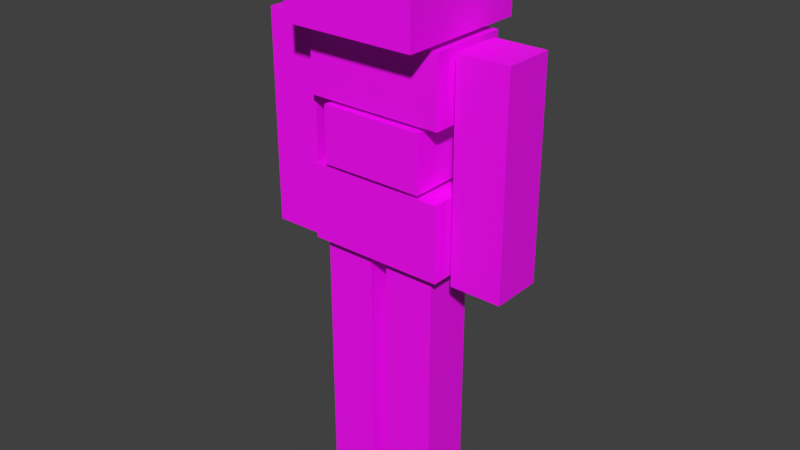 # Source: mobs_stone_monster.blend  (saved by Blender 2.90.8; exported with 4.5.12 LTS)
import bpy
from mathutils import Matrix  # noqa: F401  (used for matrix-valued properties, if any)

bpy.ops.wm.read_factory_settings(use_empty=True)
scene = bpy.context.scene
scene.name = 'Scene'

# ---- collections
col_collection_1 = bpy.data.collections.new('Collection 1'); scene.collection.children.link(col_collection_1)

# ---- images (referenced by path relative to the original .blend; pixels are not part of the script)
import os
ASSET_DIR = os.environ.get("B2B_ASSET_DIR", "")  # directory of the original .blend (textures are referenced by path, not embedded)
HERE = os.path.dirname(os.path.abspath(__file__))  # packed textures are extracted next to this script under _unpacked/

def load_image(name, relpath, width, height, colorspace="sRGB"):
    """Load a texture the original file referenced (path relative to the .blend, or extracted next to this script)."""
    p = next((c for c in (os.path.join(HERE, relpath), os.path.join(ASSET_DIR, relpath)) if relpath and os.path.exists(c)), "")
    if p:
        img = bpy.data.images.load(p, check_existing=True)
        img.name = name
    else:  # same state as the original file: an image datablock whose file is absent (Cycles renders it pink)
        img = bpy.data.images.new(name, width, height)
        img.source = "FILE"
        img.filepath = "//" + (relpath or name)
    img.colorspace_settings.name = colorspace
    return img
img_mobs_stone_monster4_png = load_image('mobs_stone_monster4.png', 'mobs_stone_monster4.png', 1024, 1024, 'sRGB')

# ---- materials (node trees are filled in below, after node groups)
mat_brush_001 = bpy.data.materials.new('Brush.001')
mat_brush_001.alpha_threshold = 0.0
mat_brush_001.use_transparent_shadow = False
mat_brush_001.diffuse_color = (1.0, 1.0, 1.0, 1.0)
mat_brush_001.specular_color = (0.0, 0.0, 0.0)
mat_brush_001.roughness = 0.5

# ---- material node trees
mat_brush_001.use_nodes = True; mat_brush_001.node_tree.nodes.clear()
_N = mat_brush_001.node_tree.nodes; _L = mat_brush_001.node_tree.links
n0 = _N.new('ShaderNodeBsdfPrincipled'); n0.name = 'Principled BSDF'; n0.location = (10, 300)
n0.distribution = 'GGX'
n0.subsurface_method = 'BURLEY'
n0.inputs[3].default_value = 1.45
n0.inputs[27].default_value = (0.0, 0.0, 0.0, 1.0)
n0.inputs[28].default_value = 1.0
n1 = _N.new('ShaderNodeOutputMaterial'); n1.name = 'Material Output'; n1.location = (300, 300)
n2 = _N.new('ShaderNodeTexImage'); n2.name = 'Image Texture'; n2.location = (-280, 260)
n2.image = img_mobs_stone_monster4_png
n2.interpolation = 'Closest'
_L.new(n0.outputs[0], n1.inputs[0])
_L.new(n2.outputs[0], n0.inputs[0])
n1.is_active_output = True

# ---- world
world_world = bpy.data.worlds.new('World'); scene.world = world_world
world_world.color = (0.05088, 0.05088, 0.05088)
world_world.use_sun_shadow = False
world_world.sun_shadow_jitter_overblur = 0.0
world_world.cycles.sampling_method = 'MANUAL'

# ---- meshes
me_mobs_stone_monster_ms3d_m = bpy.data.meshes.new('mobs_stone_monster.ms3d.m')
me_mobs_stone_monster_ms3d_m.from_pydata([(-0.8056, 0.4112, -9.921), (0.8056, 0.4112, -9.921), (-0.8056, 0.4112, -2.153), (-0.8056, 2.022, -2.153), (-0.8056, 2.022, -9.921), (0.8056, 2.022, -9.921), (0.8056, 2.022, -2.153), (0.8056, 0.4112, -2.153), (-0.8056, -1.766, -2.153), (-0.8056, -1.766, -9.921), (-0.8056, -0.1545, -9.921), (0.8056, -0.1545, -9.921), (0.8056, -0.1545, -2.153), (0.8056, -1.766, -9.921), (-0.8056, -0.1545, -2.153), (0.8056, -1.766, -2.153), (-0.8056, -2.443, 4.51), (-0.8056, -4.054, -2.09), (-0.8056, -2.443, -2.09), (-0.8056, -4.054, 4.51), (0.8056, -2.443, -2.09), (0.8056, -4.054, -2.09), (0.8056, -2.443, 4.51), (0.8056, -4.054, 4.51), (0.8056, 2.381, -2.09), (-0.8056, 3.992, 4.51), (0.8056, 2.381, 4.51), (-0.8056, 2.381, -2.09), (-0.8056, 3.992, -2.09), (0.8056, 3.992, -2.09), (0.8056, 3.992, 4.51), (-0.8056, 2.381, 4.51), (-1.165, -2.172, 2.443), (-1.165, 2.172, 4.545), (1.349, 2.172, 2.443), (1.349, 2.172, 4.545), (1.349, -2.172, 2.443), (-1.165, 2.172, 2.443), (-1.165, -2.172, 4.545), (1.349, -2.172, 4.545), (-1.266, -1.632, 0.5457), (-1.266, 1.632, 0.5457), (1.266, -1.632, 2.318), (1.266, -1.632, 0.5457), (1.266, 1.632, 0.5457), (1.266, 1.632, 2.318), (-1.266, 1.632, 2.318), (-1.266, -1.632, 2.318), (1.155, -2.169, 0.3847), (-1.155, -2.169, 0.3847), (-1.155, 2.169, -1.972), (-1.155, -2.169, -1.972), (1.155, 2.169, 0.3847), (1.155, -2.169, -1.972), (1.155, 2.169, -1.972), (-1.155, 2.169, 0.3847), (2.046, -2.094, 7.322), (-2.142, -2.094, 4.711), (2.046, -2.094, 4.711), (-2.142, -2.094, 7.322), (-2.142, 2.094, 7.322), (-2.142, 2.094, 4.711), (2.046, 2.094, 4.711), (2.046, 2.094, 7.322)], [], [(0, 1, 7), (0, 7, 2), (2, 3, 4), (2, 4, 0), (3, 6, 5), (3, 5, 4), (1, 5, 6), (1, 6, 7), (1, 0, 4), (1, 4, 5), (6, 3, 2), (6, 2, 7), (12, 14, 8), (12, 8, 15), (13, 9, 10), (13, 10, 11), (12, 15, 13), (12, 13, 11), (14, 12, 11), (14, 11, 10), (8, 14, 10), (8, 10, 9), (15, 8, 9), (15, 9, 13), (18, 17, 19), (18, 19, 16), (20, 21, 17), (20, 17, 18), (16, 19, 23), (16, 23, 22), (20, 18, 16), (20, 16, 22), (21, 20, 22), (21, 22, 23), (17, 21, 23), (17, 23, 19), (26, 31, 27), (26, 27, 24), (31, 25, 28), (31, 28, 27), (25, 30, 29), (25, 29, 28), (30, 26, 24), (30, 24, 29), (24, 27, 28), (24, 28, 29), (30, 25, 31), (30, 31, 26), (39, 38, 32), (39, 32, 36), (38, 33, 37), (38, 37, 32), (33, 35, 34), (33, 34, 37), (35, 39, 36), (35, 36, 34), (36, 32, 37), (36, 37, 34), (35, 33, 38), (35, 38, 39), (42, 47, 40), (42, 40, 43), (47, 46, 41), (47, 41, 40), (46, 45, 44), (46, 44, 41), (45, 42, 43), (45, 43, 44), (43, 40, 41), (43, 41, 44), (45, 46, 47), (45, 47, 42), (48, 49, 51), (48, 51, 53), (49, 55, 50), (49, 50, 51), (55, 52, 54), (55, 54, 50), (52, 48, 53), (52, 53, 54), (53, 51, 50), (53, 50, 54), (52, 55, 49), (52, 49, 48), (56, 59, 57), (56, 57, 58), (59, 60, 61), (59, 61, 57), (60, 63, 62), (60, 62, 61), (63, 56, 58), (63, 58, 62), (58, 57, 61), (58, 61, 62), (63, 60, 59), (63, 59, 56)])
me_mobs_stone_monster_ms3d_m.polygons.foreach_set('use_smooth', [True] * 96)
_k = set([(0, 1), (0, 2), (0, 4), (1, 5), (1, 7), (2, 3), (2, 7), (3, 4), (3, 6), (4, 5), (5, 6), (6, 7), (8, 9), (8, 14), (8, 15), (9, 10), (9, 13), (10, 11), (10, 14), (11, 12), (11, 13), (12, 14), (12, 15), (13, 15), (16, 18), (16, 19), (16, 22), (17, 18), (17, 19), (17, 21), (18, 20), (19, 23), (20, 21), (20, 22), (21, 23), (22, 23), (24, 26), (24, 27), (24, 29), (25, 28), (25, 30), (25, 31), (26, 30), (26, 31), (27, 28), (27, 31), (28, 29), (29, 30), (32, 36), (32, 37), (32, 38), (33, 35), (33, 37), (33, 38), (34, 35), (34, 36), (34, 37), (35, 39), (36, 39), (38, 39), (40, 41), (40, 43), (40, 47), (41, 44), (41, 46), (42, 43), (42, 45), (42, 47), (43, 44), (44, 45), (45, 46), (46, 47), (48, 49), (48, 52), (48, 53), (49, 51), (49, 55), (50, 51), (50, 54), (50, 55), (51, 53), (52, 54), (52, 55), (53, 54), (56, 58), (56, 59), (56, 63), (57, 58), (57, 59), (57, 61), (58, 62), (59, 60), (60, 61), (60, 63), (61, 62), (62, 63)])
me_mobs_stone_monster_ms3d_m.attributes.new('sharp_edge', 'BOOLEAN', 'EDGE').data.foreach_set('value', [ (min(e.vertices), max(e.vertices)) in _k for e in me_mobs_stone_monster_ms3d_m.edges])
_uv = me_mobs_stone_monster_ms3d_m.uv_layers.new(name='ms3d_uv_layer')
_uv.uv.foreach_set('vector', [0.2344, 0.9062, 0.2344, 1.0, 0.4531, 1.0, 0.2344, 0.9062, 0.4531, 1.0, 0.4531, 0.9062, 0.4531, 0.8125, 0.4531, 0.9062, 0.2344, 0.9062, 0.4531, 0.8125, 0.2344, 0.9062, 0.2344, 0.8125, 0.4531, 0.7188, 0.4531, 0.8125, 0.2344, 0.8125, 0.4531, 0.7188, 0.2344, 0.8125, 0.2344, 0.7188, 0.2344, 0.625, 0.2344, 0.7188, 0.4531, 0.7188, 0.2344, 0.625, 0.4531, 0.7188, 0.4531, 0.625, 0.1875, 1.0, 0.1875, 0.9062, 0.2344, 0.9062, 0.1875, 1.0, 0.2344, 0.9062, 0.2344, 1.0, 0.1875, 0.9062, 0.1875, 0.8125, 0.2344, 0.8125, 0.1875, 0.9062, 0.2344, 0.8125, 0.2344, 0.9062, 0.1875, 0.8125, 0.1875, 0.9062, 0.2344, 0.9062, 0.1875, 0.8125, 0.2344, 0.9062, 0.2344, 0.8125, 0.1875, 0.9062, 0.1875, 1.0, 0.2344, 1.0, 0.1875, 0.9062, 0.2344, 1.0, 0.2344, 0.9062, 0.4531, 0.625, 0.4531, 0.7188, 0.2344, 0.7188, 0.4531, 0.625, 0.2344, 0.7188, 0.2344, 0.625, 0.4531, 0.9062, 0.4531, 1.0, 0.2344, 1.0, 0.4531, 0.9062, 0.2344, 1.0, 0.2344, 0.9062, 0.4531, 0.9062, 0.4531, 0.8125, 0.2344, 0.8125, 0.4531, 0.9062, 0.2344, 0.8125, 0.2344, 0.9062, 0.4531, 0.8125, 0.4531, 0.7188, 0.2344, 0.7188, 0.4531, 0.8125, 0.2344, 0.7188, 0.2344, 0.8125, 0.1875, 0.9062, 0.1875, 0.8125, 0.0, 0.8125, 0.1875, 0.9062, 0.0, 0.8125, 0.0, 0.9062, 0.1875, 0.8125, 0.1875, 0.7188, 0.2344, 0.7188, 0.1875, 0.8125, 0.2344, 0.7188, 0.2344, 0.8125, 0.1875, 0.7188, 0.1875, 0.625, 0.2344, 0.625, 0.1875, 0.7188, 0.2344, 0.625, 0.2344, 0.7188, 0.1875, 1.0, 0.1875, 0.9062, 0.0, 0.9062, 0.1875, 1.0, 0.0, 0.9062, 0.0, 1.0, 0.1875, 0.625, 0.1875, 0.7188, 0.0, 0.7188, 0.1875, 0.625, 0.0, 0.7188, 0.0, 0.625, 0.1875, 0.8125, 0.1875, 0.7188, 0.0, 0.7188, 0.1875, 0.8125, 0.0, 0.7188, 0.0, 0.8125, 0.0, 1.0, 0.0, 0.9062, 0.1875, 0.9062, 0.0, 1.0, 0.1875, 0.9062, 0.1875, 1.0, 0.0, 0.9062, 0.0, 0.8125, 0.1875, 0.8125, 0.0, 0.9062, 0.1875, 0.8125, 0.1875, 0.9062, 0.0, 0.8125, 0.0, 0.7188, 0.1875, 0.7188, 0.0, 0.8125, 0.1875, 0.7188, 0.1875, 0.8125, 0.0, 0.625, 0.0, 0.7188, 0.1875, 0.7188, 0.0, 0.625, 0.1875, 0.7188, 0.1875, 0.625, 0.2344, 0.7188, 0.2344, 0.8125, 0.1875, 0.8125, 0.2344, 0.7188, 0.1875, 0.8125, 0.1875, 0.7188, 0.2344, 0.625, 0.1875, 0.625, 0.1875, 0.7188, 0.2344, 0.625, 0.1875, 0.7188, 0.2344, 0.7188, 0.1875, 0.375, 0.125, 0.375, 0.125, 0.25, 0.1875, 0.375, 0.125, 0.25, 0.1875, 0.25, 0.125, 0.375, 0.0, 0.375, 0.0, 0.25, 0.125, 0.375, 0.0, 0.25, 0.125, 0.25, 0.1875, 0.5, 0.125, 0.5, 0.125, 0.375, 0.1875, 0.5, 0.125, 0.375, 0.1875, 0.375, 0.3125, 0.375, 0.1875, 0.375, 0.1875, 0.25, 0.3125, 0.375, 0.1875, 0.25, 0.3125, 0.25, 0.0, 0.5, 0.0, 0.375, 0.125, 0.375, 0.0, 0.5, 0.125, 0.375, 0.125, 0.5, 0.3125, 0.375, 0.3125, 0.5, 0.1875, 0.5, 0.3125, 0.375, 0.1875, 0.5, 0.1875, 0.375, 0.625, 0.7188, 0.5469, 0.7188, 0.5469, 0.625, 0.625, 0.7188, 0.5469, 0.625, 0.625, 0.625, 0.5469, 0.7188, 0.4531, 0.7188, 0.4531, 0.625, 0.5469, 0.7188, 0.4531, 0.625, 0.5469, 0.625, 0.625, 0.8125, 0.5469, 0.8125, 0.5469, 0.7188, 0.625, 0.8125, 0.5469, 0.7188, 0.625, 0.7188, 0.5469, 0.8125, 0.4531, 0.8125, 0.4531, 0.7188, 0.5469, 0.8125, 0.4531, 0.7188, 0.5469, 0.7188, 0.625, 0.7188, 0.625, 0.625, 0.7031, 0.625, 0.625, 0.7188, 0.7031, 0.625, 0.7031, 0.7188, 0.7031, 0.7188, 0.7031, 0.8125, 0.625, 0.8125, 0.7031, 0.7188, 0.625, 0.8125, 0.625, 0.7188, 0.1875, 0.125, 0.125, 0.125, 0.125, 0.0, 0.1875, 0.125, 0.125, 0.0, 0.1875, 0.0, 0.125, 0.125, 0.0, 0.125, 0.0, 0.0, 0.125, 0.125, 0.0, 0.0, 0.125, 0.0, 0.1875, 0.25, 0.125, 0.25, 0.125, 0.125, 0.1875, 0.25, 0.125, 0.125, 0.1875, 0.125, 0.3125, 0.125, 0.1875, 0.125, 0.1875, 0.0, 0.3125, 0.125, 0.1875, 0.0, 0.3125, 0.0, 0.0, 0.25, 0.0, 0.125, 0.125, 0.125, 0.0, 0.25, 0.125, 0.125, 0.125, 0.25, 0.3125, 0.125, 0.3125, 0.25, 0.1875, 0.25, 0.3125, 0.125, 0.1875, 0.25, 0.1875, 0.125, 0.4531, 1.0, 0.5781, 1.0, 0.5781, 0.8125, 0.4531, 1.0, 0.5781, 0.8125, 0.4531, 0.8125, 0.5781, 1.0, 0.7031, 1.0, 0.7031, 0.8125, 0.5781, 1.0, 0.7031, 0.8125, 0.5781, 0.8125, 0.7031, 1.0, 0.8281, 1.0, 0.8281, 0.8125, 0.7031, 1.0, 0.8281, 0.8125, 0.7031, 0.8125, 0.8281, 1.0, 0.9531, 1.0, 0.9531, 0.8125, 0.8281, 1.0, 0.9531, 0.8125, 0.8281, 0.8125, 0.9531, 0.8125, 0.9531, 0.5625, 0.8281, 0.5625, 0.9531, 0.8125, 0.8281, 0.5625, 0.8281, 0.8125, 0.7031, 0.5625, 0.7031, 0.8125, 0.8281, 0.8125, 0.7031, 0.5625, 0.8281, 0.8125, 0.8281, 0.5625])
me_mobs_stone_monster_ms3d_m.materials.append(mat_brush_001)
me_mobs_stone_monster_ms3d_m.use_remesh_preserve_volume = False
me_mobs_stone_monster_ms3d_m.use_remesh_preserve_attributes = False
me_mobs_stone_monster_ms3d_m.use_mirror_vertex_groups = False
me_mobs_stone_monster_ms3d_m.update()
arm_mobs_stone_monster_ms3d_a = bpy.data.armatures.new('mobs_stone_monster.ms3d.a')  # bones are not reproduced

# ---- objects
ob_mobs_stone_monster_ms3d_eo = bpy.data.objects.new('mobs_stone_monster.ms3d.eo', None)
ob_mobs_stone_monster_ms3d_ao = bpy.data.objects.new('mobs_stone_monster.ms3d.ao', arm_mobs_stone_monster_ms3d_a)
ob_mobs_stone_monster_ms3d_mo = bpy.data.objects.new('mobs_stone_monster.ms3d.mo', me_mobs_stone_monster_ms3d_m)

# ---- transforms, parenting, visibility, modifiers, constraints
ob_mobs_stone_monster_ms3d_eo.location = (0.0184, -0.04808, 1.0)
ob_mobs_stone_monster_ms3d_eo.rotation_euler = (0.0, -0.0, 1.571)
ob_mobs_stone_monster_ms3d_eo.empty_image_offset = (0.0, 0.0)
ob_mobs_stone_monster_ms3d_eo.lineart.crease_threshold = 0.0
ob_mobs_stone_monster_ms3d_ao.parent = ob_mobs_stone_monster_ms3d_eo
ob_mobs_stone_monster_ms3d_ao.location = (0.0, 0.0, 0.0)
ob_mobs_stone_monster_ms3d_ao.show_in_front = True
ob_mobs_stone_monster_ms3d_ao.lineart.crease_threshold = 0.0
ob_mobs_stone_monster_ms3d_mo.parent = ob_mobs_stone_monster_ms3d_eo
ob_mobs_stone_monster_ms3d_mo.location = (0.0, 0.0, 0.0)
ob_mobs_stone_monster_ms3d_mo.lineart.crease_threshold = 0.0
_vg = ob_mobs_stone_monster_ms3d_mo.vertex_groups.new(name='Root')
for _i, _w in zip([24, 32, 33, 34, 35, 36, 37, 38, 39, 40, 41, 42, 43, 44, 45, 46, 47, 48, 49, 50, 51, 52, 53, 54, 55, 56, 57, 58, 59, 60, 61, 62, 63], [0.0, 1.0, 1.0, 1.0, 1.0, 1.0, 1.0, 1.0, 1.0, 1.0, 1.0, 1.0, 1.0, 1.0, 1.0, 1.0, 1.0, 1.0, 1.0, 1.0, 1.0, 1.0, 1.0, 1.0, 1.0, 1.0, 1.0, 1.0, 1.0, 1.0, 1.0, 1.0, 1.0]): _vg.add([_i], _w, 'REPLACE')
_vg = ob_mobs_stone_monster_ms3d_mo.vertex_groups.new(name='Bone.001')
_vg.add([24, 25, 26, 27, 28, 29, 30, 31], 1.0, 'REPLACE')
_vg = ob_mobs_stone_monster_ms3d_mo.vertex_groups.new(name='Bone.002')
_vg.add([16, 17, 18, 19, 20, 21, 22, 23], 1.0, 'REPLACE')
_vg = ob_mobs_stone_monster_ms3d_mo.vertex_groups.new(name='Bone.003')
_vg.add([8, 9, 10, 11, 12, 13, 14, 15], 1.0, 'REPLACE')
_vg = ob_mobs_stone_monster_ms3d_mo.vertex_groups.new(name='Bone.004')
_vg.add([0, 1, 2, 3, 4, 5, 6, 7], 1.0, 'REPLACE')
_m = ob_mobs_stone_monster_ms3d_mo.modifiers.new('ms3d_smoothing_groups', 'EDGE_SPLIT')
_m.use_edge_angle = False
_m = ob_mobs_stone_monster_ms3d_mo.modifiers.new('mobs_stone_monster.ms3d.a', 'ARMATURE')
_m.object = ob_mobs_stone_monster_ms3d_ao

# ---- collection membership
col_collection_1.objects.link(ob_mobs_stone_monster_ms3d_eo)
col_collection_1.objects.link(ob_mobs_stone_monster_ms3d_ao)
col_collection_1.objects.link(ob_mobs_stone_monster_ms3d_mo)

# ---- scene / render settings (as saved in the file)
scene.frame_start = 1; scene.frame_end = 64; scene.frame_set(1)
scene.render.engine = 'BLENDER_EEVEE_NEXT'
scene.render.resolution_percentage = 50
scene.render.fps = 60
scene.render.dither_intensity = 0.0
scene.cycles.use_denoising = False
scene.cycles.samples = 128
scene.cycles.sampling_pattern = 'TABULATED_SOBOL'
scene.cycles.use_adaptive_sampling = False
scene.cycles.use_light_tree = False
scene.cycles.blur_glossy = 0.0
scene.cycles.sample_clamp_indirect = 0.0
scene.view_settings.view_transform = 'Standard'
bpy.context.view_layer.update()

# ---- added for rendering (the .blend has no active camera and no usable light): camera, sun
cam_auto = bpy.data.cameras.new('AutoCamera')
cam_auto.lens = 50.0
cam_auto.sensor_width = 36.0
cam_auto.clip_end = 1000.0
ob_auto_camera = bpy.data.objects.new('AutoCamera', cam_auto)
scene.collection.objects.link(ob_auto_camera)
ob_auto_camera.location = (18.0761, -21.7276, 14.1219)
ob_auto_camera.rotation_euler = (1.09748, -7.21219e-08, 0.694738)
scene.camera = ob_auto_camera
light_auto_sun = bpy.data.lights.new('AutoSun', 'SUN')
light_auto_sun.energy = 3.0
light_auto_sun.angle = 0.0523599
ob_auto_sun = bpy.data.objects.new('AutoSun', light_auto_sun)
scene.collection.objects.link(ob_auto_sun)
ob_auto_sun.rotation_euler = (0.872665, 0.174533, 0.523599)
bpy.context.view_layer.update()
